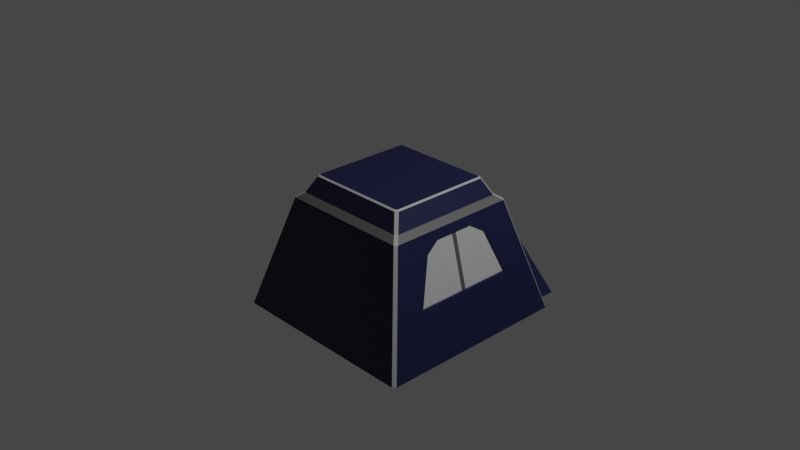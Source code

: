 # Source: tent.blend  (saved by Blender 3.4.6; exported with 4.5.12 LTS)
import bpy
from mathutils import Matrix  # noqa: F401  (used for matrix-valued properties, if any)

bpy.ops.wm.read_factory_settings(use_empty=True)
scene = bpy.context.scene
scene.name = 'Scene'

# ---- collections
col_collection = bpy.data.collections.new('Collection'); scene.collection.children.link(col_collection)

# ---- materials (node trees are filled in below, after node groups)
mat_material = bpy.data.materials.new('Material')
mat_material.alpha_threshold = 0.0
mat_material.use_transparent_shadow = False
mat_material.roughness = 0.5
mat_material.line_color = (0.0, 0.0, 0.0, 1.0)
mat_material_003 = bpy.data.materials.new('Material.003')
mat_material_003.use_transparent_shadow = False
mat_material_004 = bpy.data.materials.new('Material.004')
mat_material_004.use_transparent_shadow = False
mat_material_001 = bpy.data.materials.new('Material.001')
mat_material_001.use_transparent_shadow = False
mat_material_002 = bpy.data.materials.new('Material.002')
mat_material_002.use_transparent_shadow = False

# ---- material node trees
mat_material.use_nodes = True; mat_material.node_tree.nodes.clear()
_N = mat_material.node_tree.nodes; _L = mat_material.node_tree.links
n0 = _N.new('ShaderNodeOutputMaterial'); n0.name = 'Material Output'; n0.location = (300, 300)
n1 = _N.new('ShaderNodeBsdfPrincipled'); n1.name = 'Principled BSDF'; n1.location = (10, 300)
n1.distribution = 'GGX'
n1.subsurface_method = 'RANDOM_WALK_SKIN'
n1.inputs[0].default_value = (0.007657, 0.009545, 0.05087, 1.0)
n1.inputs[3].default_value = 1.45
n1.inputs[27].default_value = (0.0, 0.0, 0.0, 1.0)
n1.inputs[28].default_value = 1.0
_L.new(n1.outputs[0], n0.inputs[0])
n0.is_active_output = True
mat_material_003.use_nodes = True; mat_material_003.node_tree.nodes.clear()
_N = mat_material_003.node_tree.nodes; _L = mat_material_003.node_tree.links
n0 = _N.new('ShaderNodeBsdfPrincipled'); n0.name = 'Principled BSDF'; n0.location = (10, 300)
n0.distribution = 'GGX'
n0.subsurface_method = 'RANDOM_WALK_SKIN'
n0.inputs[0].default_value = (0.4064, 0.4064, 0.4064, 1.0)
n0.inputs[3].default_value = 1.45
n0.inputs[27].default_value = (0.0, 0.0, 0.0, 1.0)
n0.inputs[28].default_value = 1.0
n1 = _N.new('ShaderNodeOutputMaterial'); n1.name = 'Material Output'; n1.location = (300, 300)
_L.new(n0.outputs[0], n1.inputs[0])
n1.is_active_output = True
mat_material_004.use_nodes = True; mat_material_004.node_tree.nodes.clear()
_N = mat_material_004.node_tree.nodes; _L = mat_material_004.node_tree.links
n0 = _N.new('ShaderNodeBsdfPrincipled'); n0.name = 'Principled BSDF'; n0.location = (10, 300)
n0.distribution = 'GGX'
n0.subsurface_method = 'RANDOM_WALK_SKIN'
n0.inputs[0].default_value = (0.1005, 0.1005, 0.1005, 1.0)
n0.inputs[3].default_value = 1.45
n0.inputs[27].default_value = (0.0, 0.0, 0.0, 1.0)
n0.inputs[28].default_value = 1.0
n1 = _N.new('ShaderNodeOutputMaterial'); n1.name = 'Material Output'; n1.location = (300, 300)
_L.new(n0.outputs[0], n1.inputs[0])
n1.is_active_output = True
mat_material_001.use_nodes = True; mat_material_001.node_tree.nodes.clear()
_N = mat_material_001.node_tree.nodes; _L = mat_material_001.node_tree.links
n0 = _N.new('ShaderNodeBsdfPrincipled'); n0.name = 'Principled BSDF'; n0.location = (10, 300)
n0.distribution = 'GGX'
n0.subsurface_method = 'RANDOM_WALK_SKIN'
n0.inputs[0].default_value = (0.08176, 0.08176, 0.08176, 1.0)
n0.inputs[3].default_value = 1.45
n0.inputs[27].default_value = (0.0, 0.0, 0.0, 1.0)
n0.inputs[28].default_value = 1.0
n1 = _N.new('ShaderNodeOutputMaterial'); n1.name = 'Material Output'; n1.location = (300, 300)
_L.new(n0.outputs[0], n1.inputs[0])
n1.is_active_output = True
mat_material_002.use_nodes = True; mat_material_002.node_tree.nodes.clear()
_N = mat_material_002.node_tree.nodes; _L = mat_material_002.node_tree.links
n0 = _N.new('ShaderNodeBsdfPrincipled'); n0.name = 'Principled BSDF'; n0.location = (10, 300)
n0.distribution = 'GGX'
n0.subsurface_method = 'RANDOM_WALK_SKIN'
n0.inputs[0].default_value = (0.4527, 0.4527, 0.4527, 1.0)
n0.inputs[3].default_value = 1.45
n0.inputs[27].default_value = (0.0, 0.0, 0.0, 1.0)
n0.inputs[28].default_value = 1.0
n1 = _N.new('ShaderNodeOutputMaterial'); n1.name = 'Material Output'; n1.location = (300, 300)
_L.new(n0.outputs[0], n1.inputs[0])
n1.is_active_output = True

# ---- world
world_world = bpy.data.worlds.new('World'); scene.world = world_world
world_world.use_nodes = True; world_world.node_tree.nodes.clear()
_N = world_world.node_tree.nodes; _L = world_world.node_tree.links
n0 = _N.new('ShaderNodeOutputWorld'); n0.name = 'World Output'; n0.location = (300, 300)
n1 = _N.new('ShaderNodeBackground'); n1.name = 'Background'; n1.location = (10, 300)
n1.inputs[0].default_value = (0.05088, 0.05088, 0.05088, 1.0)
_L.new(n1.outputs[0], n0.inputs[0])
n0.is_active_output = True
world_world.color = (0.05088, 0.05088, 0.05088)
world_world.use_sun_shadow = False
world_world.sun_shadow_jitter_overblur = 0.0

# ---- cameras
cam_camera = bpy.data.cameras.new('Camera')
cam_camera.clip_end = 100.0
cam_camera.ortho_scale = 7.314

# ---- lights
light_light = bpy.data.lights.new('Light', 'POINT')
light_light.transmission_factor = 0.0
light_light.energy = 1000.0
light_light.shadow_soft_size = 0.1
light_light.shadow_maximum_resolution = 0.006
light_light.use_absolute_resolution = True

# ---- meshes
me_cube = bpy.data.meshes.new('Cube')
me_cube.from_pydata([(1.069, 1.1, -1.0), (1.1, 1.069, -1.0), (1.1, -1.069, -1.0), (1.069, -1.1, -1.0), (-1.1, 1.069, -1.0), (-1.069, 1.1, -1.0), (-1.069, -1.1, -1.0), (-1.1, -1.069, -1.0), (0.7235, -0.7519, 0.2344), (0.7519, -0.7235, 0.2344), (0.677, -0.6486, 0.2905), (0.6486, -0.677, 0.2905), (-0.6486, -0.677, 0.2905), (-0.677, -0.6486, 0.2905), (-0.7519, -0.7235, 0.2344), (-0.7235, -0.7519, 0.2344), (0.7519, 0.7235, 0.2344), (0.7235, 0.7519, 0.2344), (0.6486, 0.677, 0.2905), (0.677, 0.6486, 0.2905), (-0.677, 0.6486, 0.2905), (-0.6486, 0.677, 0.2905), (-0.7235, 0.7519, 0.2344), (-0.7519, 0.7235, 0.2344), (0.5641, 0.5441, 0.4794), (0.585, 0.5565, 0.4672), (0.5441, 0.5641, 0.4794), (0.5565, 0.585, 0.4672), (0.5441, -0.5641, 0.4794), (0.5565, -0.585, 0.4672), (0.5641, -0.5441, 0.4794), (0.585, -0.5565, 0.4672), (-0.5441, 0.5641, 0.4794), (-0.5565, 0.585, 0.4672), (-0.5641, 0.5441, 0.4794), (-0.585, 0.5565, 0.4672), (-0.5641, -0.5441, 0.4794), (-0.585, -0.5565, 0.4672), (-0.5441, -0.5641, 0.4794), (-0.5565, -0.585, 0.4672), (-0.943, -0.5766, -0.4423), (-0.8083, -0.3901, 0.03464), (-0.943, -0.3316, -0.4423), (-0.779, -0.2244, 0.1382), (-0.8083, 0.3901, 0.03464), (-0.779, 0.2244, 0.1382), (-0.943, 0.5766, -0.4423), (-0.943, 0.3316, -0.4423), (0.8083, -0.3901, 0.03464), (0.779, -0.2244, 0.1382), (0.943, 0.5766, -0.4423), (0.943, 0.3316, -0.4423), (0.8083, 0.3901, 0.03464), (0.779, 0.2244, 0.1382), (0.943, -0.5766, -0.4423), (0.943, -0.3316, -0.4423), (0.9381, 1.067, -1.0), (-0.9381, 1.067, -1.0), (0.3074, 0.7186, -0.007386), (-0.3074, 0.7186, -0.007386), (0.4555, 1.067, -1.0), (-0.4555, 1.067, -1.0), (0.04813, 0.6741, 0.1237), (-0.04813, 0.6741, 0.1237), (-7.451e-09, 0.6741, 0.1237), (0.9381, 1.363, -1.0), (-0.9381, 1.363, -1.0), (0.3074, 1.015, 0.0967), (-0.3074, 1.015, 0.0967), (0.4555, 1.363, -1.0), (-0.4555, 1.363, -1.0), (0.04813, 0.9702, 0.2278), (-0.04813, 0.9702, 0.2278), (-7.451e-09, 0.9702, 0.2278)], [], [(29, 11, 10, 31), (33, 27, 18, 21), (41, 14, 23, 44, 45, 43), (44, 23, 4, 7, 14, 41, 40, 42, 47, 46), (9, 2, 1, 16, 52, 50, 51, 55, 54, 48), (52, 16, 9, 48, 49, 53), (37, 13, 12, 39), (5, 22, 17, 0), (19, 10, 9, 16), (3, 8, 15, 6), (5, 0, 1, 2, 3, 6, 7, 4), (13, 20, 23, 14), (11, 12, 15, 8), (21, 18, 17, 22), (33, 21, 20, 35), (9, 10, 11, 8), (13, 14, 15, 12), (17, 18, 19, 16), (21, 22, 23, 20), (0, 17, 16, 1), (8, 3, 2, 9), (14, 7, 6, 15), (25, 31, 10, 19), (29, 39, 12, 11), (22, 5, 4, 23), (37, 35, 20, 13), (38, 28, 30, 24, 26, 32, 34, 36), (26, 24, 25, 27), (30, 28, 29, 31), (38, 36, 37, 39), (34, 32, 33, 35), (24, 30, 31, 25), (27, 33, 32, 26), (35, 37, 36, 34), (39, 29, 28, 38), (18, 27, 25, 19), (48, 41, 43, 49), (54, 40, 41, 48), (45, 44, 52, 53), (46, 47, 51, 50), (42, 40, 54, 55), (52, 44, 46, 50), (49, 43, 45, 53), (47, 42, 55, 51), (60, 56, 58, 62), (57, 61, 63, 59), (69, 71, 67, 65), (66, 68, 72, 70), (56, 60, 69, 65), (58, 56, 65, 67), (60, 62, 71, 69), (62, 58, 67, 71), (57, 59, 68, 66), (62, 64, 73, 71), (64, 63, 72, 73), (59, 63, 72, 68), (61, 57, 66, 70), (63, 61, 70, 72), (71, 73, 72, 70, 69)])
me_cube.polygons.foreach_set('material_index', [1, 0, 0, 0, 0, 0, 1, 0, 2, 0, 0, 2, 2, 2, 1, 1, 1, 1, 1, 1, 1, 1, 0, 0, 1, 0, 0, 1, 1, 1, 1, 1, 1, 1, 1, 1, 0, 0, 0, 0, 0, 0, 0, 0, 0, 0, 0, 0, 0, 0, 0, 0, 0, 0, 0, 0, 0, 0, 0])
_uv = me_cube.uv_layers.new(name='UVMap')
_uv.uv.foreach_set('vector', [0.6526, 0.7274, 0.6365, 0.7435, 0.6315, 0.7385, 0.6476, 0.7224, 0.8474, 0.5226, 0.6526, 0.5226, 0.6365, 0.5065, 0.8635, 0.5065, 0.5746, 0.0632, 0.6132, 0.004712, 0.6132, 0.2453, 0.5746, 0.1868, 0.5946, 0.1616, 0.5946, 0.08841, 0.5746, 0.1868, 0.6132, 0.2453, 0.375, 0.2465, 0.375, 0.003531, 0.6132, 0.004712, 0.5746, 0.0632, 0.4826, 0.0482, 0.4826, 0.08067, 0.4826, 0.1693, 0.4826, 0.2018, 0.6132, 0.7453, 0.375, 0.7465, 0.375, 0.5035, 0.6132, 0.5047, 0.5746, 0.5632, 0.4826, 0.5482, 0.4826, 0.5807, 0.4826, 0.6693, 0.4826, 0.7018, 0.5746, 0.6868, 0.5746, 0.5632, 0.6132, 0.5047, 0.6132, 0.7453, 0.5746, 0.6868, 0.5946, 0.6616, 0.5946, 0.5884, 0.8524, 0.7224, 0.8685, 0.7385, 0.8635, 0.7435, 0.8474, 0.7274, 0.375, 0.2535, 0.6132, 0.2547, 0.6132, 0.4953, 0.375, 0.4965, 0.6315, 0.5115, 0.6315, 0.7385, 0.6132, 0.7453, 0.6132, 0.5047, 0.375, 0.7535, 0.6132, 0.7547, 0.6132, 0.9953, 0.375, 0.9965, 0.1285, 0.5, 0.3715, 0.5, 0.375, 0.5035, 0.375, 0.7465, 0.3715, 0.75, 0.1285, 0.75, 0.125, 0.7465, 0.125, 0.5035, 0.625, 0.0115, 0.625, 0.2385, 0.6132, 0.2453, 0.6132, 0.004712, 0.625, 0.7615, 0.625, 0.9885, 0.6132, 0.9953, 0.6132, 0.7547, 0.625, 0.2615, 0.625, 0.4885, 0.6132, 0.4953, 0.6132, 0.2547, 0.8474, 0.5226, 0.8635, 0.5065, 0.8685, 0.5115, 0.8524, 0.5276, 0.6149, 0.751, 0.625, 0.7565, 0.625, 0.7615, 0.6132, 0.7547, 0.625, 0.0115, 0.6132, 0.004712, 0.6149, 0.0009642, 0.625, 0.006524, 0.6132, 0.4953, 0.625, 0.4885, 0.625, 0.4935, 0.6149, 0.499, 0.625, 0.2435, 0.6149, 0.249, 0.6132, 0.2453, 0.625, 0.2385, 0.375, 0.4965, 0.6132, 0.4953, 0.6132, 0.5047, 0.375, 0.5035, 0.6132, 0.7547, 0.375, 0.7535, 0.375, 0.7465, 0.6132, 0.7453, 0.6132, 0.004712, 0.375, 0.003531, 0.376, 0.0, 0.6132, 0.0, 0.6476, 0.5276, 0.6476, 0.7224, 0.6315, 0.7385, 0.6315, 0.5115, 0.6526, 0.7274, 0.8474, 0.7274, 0.8635, 0.7435, 0.6365, 0.7435, 0.6132, 0.2547, 0.375, 0.2535, 0.375, 0.2465, 0.6132, 0.2453, 0.8524, 0.7224, 0.8524, 0.5276, 0.8685, 0.5115, 0.8685, 0.7385, 0.8452, 0.7237, 0.6548, 0.7237, 0.6513, 0.7202, 0.6513, 0.5298, 0.6548, 0.5263, 0.8452, 0.5263, 0.8487, 0.5298, 0.8487, 0.7202, 0.6548, 0.5263, 0.6513, 0.5298, 0.6476, 0.5276, 0.6526, 0.5226, 0.6513, 0.7202, 0.6548, 0.7237, 0.6526, 0.7274, 0.6476, 0.7224, 0.8452, 0.7237, 0.8487, 0.7202, 0.8524, 0.7224, 0.8474, 0.7274, 0.8487, 0.5298, 0.8452, 0.5263, 0.8474, 0.5226, 0.8524, 0.5276, 0.6513, 0.5298, 0.6513, 0.7202, 0.6476, 0.7224, 0.6476, 0.5276, 0.6526, 0.5226, 0.8474, 0.5226, 0.8452, 0.5263, 0.6548, 0.5263, 0.8524, 0.5276, 0.8524, 0.7224, 0.8487, 0.7202, 0.8487, 0.5298, 0.8474, 0.7274, 0.6526, 0.7274, 0.6548, 0.7237, 0.8452, 0.7237, 0.6365, 0.5065, 0.6526, 0.5226, 0.6476, 0.5276, 0.6315, 0.5115, 0.6132, 0.7453, 0.6132, 0.7453, 0.6132, 0.6651, 0.6132, 0.6651, 0.375, 0.7465, 0.375, 0.7465, 0.6132, 0.7453, 0.6132, 0.7453, 0.6132, 0.5849, 0.6132, 0.5047, 0.6132, 0.5047, 0.6132, 0.5849, 0.375, 0.5035, 0.375, 0.5845, 0.375, 0.5845, 0.375, 0.5035, 0.375, 0.6655, 0.375, 0.7465, 0.375, 0.7465, 0.375, 0.6655, 0.6132, 0.5047, 0.6132, 0.5047, 0.375, 0.5035, 0.375, 0.5035, 0.6132, 0.6651, 0.6132, 0.6651, 0.6132, 0.5849, 0.6132, 0.5849, 0.375, 0.5845, 0.375, 0.6655, 0.375, 0.6655, 0.375, 0.5845, 0.375, 0.4155, 0.375, 0.4965, 0.6132, 0.4953, 0.6132, 0.4151, 0.375, 0.2535, 0.375, 0.3345, 0.6132, 0.3349, 0.6132, 0.2547, 0.375, 0.4155, 0.6132, 0.4151, 0.6132, 0.4953, 0.375, 0.4965, 0.375, 0.2535, 0.6132, 0.2547, 0.6132, 0.3349, 0.375, 0.3345, 0.375, 0.4965, 0.375, 0.4155, 0.375, 0.4155, 0.375, 0.4965, 0.6132, 0.4953, 0.375, 0.4965, 0.375, 0.4965, 0.6132, 0.4953, 0.375, 0.4155, 0.6132, 0.4151, 0.6132, 0.4151, 0.375, 0.4155, 0.6132, 0.4151, 0.6132, 0.4953, 0.6132, 0.4953, 0.6132, 0.4151, 0.375, 0.2535, 0.6132, 0.2547, 0.6132, 0.2547, 0.375, 0.2535, 0.0, 0.0, 0.0, 0.0, 0.0, 0.0, 0.0, 0.0, 0.0, 0.0, 0.0, 0.0, 0.0, 0.0, 0.0, 0.0, 0.6132, 0.2547, 0.6132, 0.3349, 0.6132, 0.3349, 0.6132, 0.2547, 0.375, 0.3345, 0.375, 0.2535, 0.375, 0.2535, 0.375, 0.3345, 0.6132, 0.3349, 0.375, 0.3345, 0.375, 0.3345, 0.6132, 0.3349, 0.0, 0.0, 0.0, 0.0, 0.0, 0.0, 0.0, 0.0, 0.0, 0.0])
me_cube.materials.append(mat_material)
me_cube.materials.append(mat_material_003)
me_cube.materials.append(mat_material_004)
me_cube.use_mirror_vertex_groups = False
me_cube.update()
me_cube_002 = bpy.data.meshes.new('Cube.002')
me_cube_002.from_pydata([(-1.409, -1.0, -0.6137), (-1.134, -0.6459, 1.0), (-1.409, 1.0, -0.6137), (-1.134, 0.6459, 1.0), (1.409, -1.0, -0.6137), (1.134, -0.6459, 1.0), (1.409, 1.0, -0.6137), (1.134, 0.6459, 1.0), (-1.409, 0.04083, -0.6137), (-1.409, -0.04083, -0.6137), (-1.134, -0.04083, 1.0), (-1.134, 0.04083, 1.0), (1.409, -0.04083, -0.6137), (1.409, 0.04083, -0.6137), (1.134, 0.04083, 1.0), (1.134, -0.04083, 1.0)], [], [(8, 11, 3, 2), (2, 3, 7, 6), (12, 15, 5, 4), (4, 5, 1, 0), (9, 12, 4, 0), (15, 10, 1, 5), (7, 3, 11, 14), (14, 11, 10, 15), (2, 6, 13, 8), (8, 13, 12, 9), (6, 7, 14, 13), (13, 14, 15, 12), (0, 1, 10, 9), (9, 10, 11, 8)])
me_cube_002.polygons.foreach_set('material_index', [1, 0, 1, 0, 0, 0, 0, 0, 0, 0, 1, 0, 1, 0])
_uv = me_cube_002.uv_layers.new(name='UVMap')
_uv.uv.foreach_set('vector', [0.375, 0.1667, 0.625, 0.1667, 0.625, 0.25, 0.375, 0.25, 0.375, 0.25, 0.625, 0.25, 0.625, 0.5, 0.375, 0.5, 0.375, 0.6667, 0.625, 0.6667, 0.625, 0.75, 0.375, 0.75, 0.375, 0.75, 0.625, 0.75, 0.625, 1.0, 0.375, 1.0, 0.125, 0.6667, 0.375, 0.6667, 0.375, 0.75, 0.125, 0.75, 0.625, 0.6667, 0.875, 0.6667, 0.875, 0.75, 0.625, 0.75, 0.625, 0.5, 0.875, 0.5, 0.875, 0.5833, 0.625, 0.5833, 0.625, 0.5833, 0.875, 0.5833, 0.875, 0.6667, 0.625, 0.6667, 0.125, 0.5, 0.375, 0.5, 0.375, 0.5833, 0.125, 0.5833, 0.125, 0.5833, 0.375, 0.5833, 0.375, 0.6667, 0.125, 0.6667, 0.375, 0.5, 0.625, 0.5, 0.625, 0.5833, 0.375, 0.5833, 0.375, 0.5833, 0.625, 0.5833, 0.625, 0.6667, 0.375, 0.6667, 0.375, 0.0, 0.625, 0.0, 0.625, 0.08333, 0.375, 0.08333, 0.375, 0.08333, 0.625, 0.08333, 0.625, 0.1667, 0.375, 0.1667])
me_cube_002.materials.append(mat_material_001)
me_cube_002.materials.append(mat_material_002)
me_cube_002.update()

# ---- objects
ob_cube = bpy.data.objects.new('Cube', me_cube)
ob_light = bpy.data.objects.new('Light', light_light)
ob_camera = bpy.data.objects.new('Camera', cam_camera)
ob_cube_001 = bpy.data.objects.new('Cube.001', me_cube_002)

# ---- transforms, parenting, visibility, modifiers, constraints
ob_cube.location = (0.0, 0.0, 0.0)
ob_cube.lock_rotations_4d = False
ob_cube.empty_display_type = 'ARROWS'
ob_cube.lineart.crease_threshold = 0.0
ob_light.location = (4.076, 1.005, 5.904)
ob_light.rotation_euler = (0.6503, 0.05522, 1.866)
ob_light.lock_rotations_4d = False
ob_light.empty_display_type = 'ARROWS'
ob_light.color = (0.0, 0.0, 0.0, 0.0)
ob_light.lineart.crease_threshold = 0.0
ob_camera.location = (7.359, -6.926, 4.958)
ob_camera.rotation_euler = (1.109, 0.0, 0.8149)
ob_camera.lock_rotations_4d = False
ob_camera.empty_display_type = 'ARROWS'
ob_camera.color = (0.0, 0.0, 0.0, 0.0)
ob_camera.display_type = 'WIRE'
ob_camera.lineart.crease_threshold = 0.0
ob_cube_001.location = (0.0, 0.0, -0.2282)
ob_cube_001.scale = (0.6608, 0.6452, 0.4221)

# ---- collection membership
col_collection.objects.link(ob_cube)
col_collection.objects.link(ob_light)
col_collection.objects.link(ob_camera)
col_collection.objects.link(ob_cube_001)

# ---- scene / render settings (as saved in the file)
scene.camera = ob_camera
scene.frame_start = 1; scene.frame_end = 250; scene.frame_set(1)
scene.render.engine = 'BLENDER_EEVEE_NEXT'
scene.cycles.sampling_pattern = 'TABULATED_SOBOL'
scene.cycles.use_light_tree = False
scene.view_settings.view_transform = 'Filmic'
bpy.context.view_layer.update()
